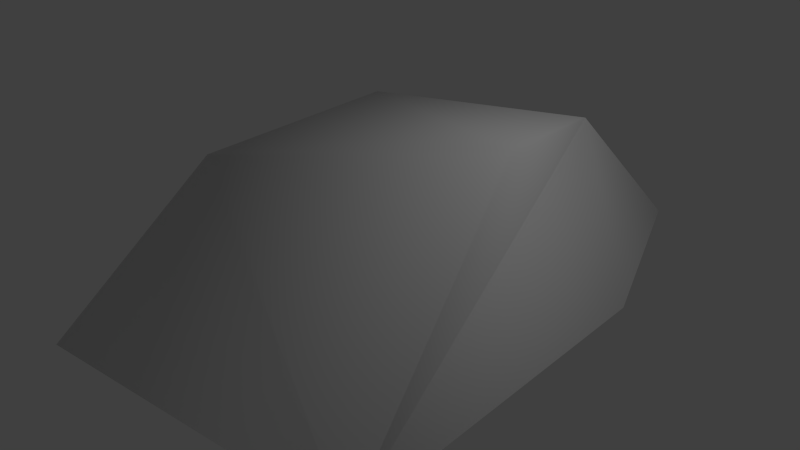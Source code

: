 # Source: rock6.blend  (saved by Blender 2.71.0; exported with 4.5.12 LTS)
import bpy
from mathutils import Matrix  # noqa: F401  (used for matrix-valued properties, if any)

bpy.ops.wm.read_factory_settings(use_empty=True)
scene = bpy.context.scene
scene.name = 'Scene'

# ---- collections
col_collection_1 = bpy.data.collections.new('Collection 1'); scene.collection.children.link(col_collection_1)

# ---- materials (node trees are filled in below, after node groups)
mat_material = bpy.data.materials.new('Material')
mat_material.alpha_threshold = 0.0
mat_material.use_transparent_shadow = False
mat_material.roughness = 0.5
mat_material.line_color = (0.0, 0.0, 0.0, 1.0)

# ---- material node trees

# ---- world
world_world = bpy.data.worlds.new('World'); scene.world = world_world
world_world.color = (0.05088, 0.05088, 0.05088)
world_world.use_sun_shadow = False
world_world.sun_shadow_jitter_overblur = 0.0
world_world.cycles.sampling_method = 'MANUAL'
world_world.cycles.sample_map_resolution = 256

# ---- lights
light_lamp = bpy.data.lights.new('Lamp', 'POINT')
light_lamp.transmission_factor = 0.0
light_lamp.cutoff_distance = 30.0
light_lamp.energy = 100.0
light_lamp.shadow_buffer_clip_start = 1.001
light_lamp.shadow_soft_size = 0.1
light_lamp.shadow_maximum_resolution = 0.006
light_lamp.use_absolute_resolution = True
light_lamp.cycles.use_multiple_importance_sampling = False

# ---- meshes
me_cube = bpy.data.meshes.new('Cube')
me_cube.from_pydata([(1.0, 3.513, 0.0), (1.783, -3.315, 0.0), (-2.146, -2.826, 0.0), (-2.345, 2.0, 0.0), (1.0, 2.0, 1.154), (1.0, -2.0, 0.9331), (-1.0, -2.0, 2.0), (-1.0, 1.359, 1.691), (1.0, -0.06726, 2.0), (-0.4977, -0.32, 2.0), (0.5135, 1.472, 2.0), (1.0, 2.0, 1.0), (0.6667, 0.3083, 3.0), (0.007264, 0.6655, 3.323), (0.6667, 1.078, 2.522), (-0.7961, 3.447, 0.0), (0.4214, 2.561, 1.309), (-1.483, 0.1946, 0.0)], [(0, 11)], [(8, 9, 6, 5), (0, 4, 10, 8, 5, 1), (1, 5, 6, 2), (2, 6, 9, 17), (16, 15, 3, 7), (16, 7, 9, 10), (10, 9, 13, 14), (14, 13, 12), (8, 10, 14, 12), (9, 8, 12, 13), (4, 0, 15, 16), (4, 16, 10), (17, 9, 7, 3)])
me_cube.polygons.foreach_set('use_smooth', [True] * 13)
_uv = me_cube.uv_layers.new(name='UVMap')
_uv.uv.foreach_set('vector', [0.7165, 0.6883, 0.7386, 0.8539, 0.5638, 0.9811, 0.5565, 0.6878, 0.9284, 0.3634, 0.8514, 0.526, 0.808, 0.6191, 0.7165, 0.6883, 0.5565, 0.6878, 0.508, 0.5899, 0.508, 0.5899, 0.5565, 0.6878, 0.5638, 0.9811, 0.336, 0.9353, 0.336, 0.9353, 0.5638, 0.9811, 0.7386, 0.8539, 1.207, 0.7941, 0.8866, 0.5731, 0.9828, 0.5513, 1.045, 0.7759, 0.9034, 0.8048, 0.8866, 0.5731, 0.9034, 0.8048, 0.7386, 0.8539, 0.808, 0.6191, 0.808, 0.6191, 0.7386, 0.8539, 0.7838, 0.8659, 0.7926, 0.7139, 0.7926, 0.7139, 0.7838, 0.8659, 0.7512, 0.7877, 0.7165, 0.6883, 0.808, 0.6191, 0.7926, 0.7139, 0.7512, 0.7877, 0.7386, 0.8539, 0.7165, 0.6883, 0.7512, 0.7877, 0.7838, 0.8659, 0.8514, 0.526, 0.9284, 0.3634, 0.9828, 0.5513, 0.8866, 0.5731, 0.8514, 0.526, 0.8866, 0.5731, 0.808, 0.6191, 1.207, 0.7941, 0.7386, 0.8539, 0.9034, 0.8048, 1.045, 0.7759])
me_cube.materials.append(mat_material)
me_cube.use_remesh_preserve_volume = False
me_cube.use_remesh_preserve_attributes = False
me_cube.use_mirror_vertex_groups = False
me_cube.update()

# ---- objects
ob_cube = bpy.data.objects.new('Cube', me_cube)
ob_lamp = bpy.data.objects.new('Lamp', light_lamp)

# ---- transforms, parenting, visibility, modifiers, constraints
ob_cube.location = (0.0, 0.0, 0.0)
ob_cube.lock_rotations_4d = False
ob_cube.empty_display_type = 'ARROWS'
ob_cube.lineart.crease_threshold = 0.0
_m = ob_cube.modifiers.new('Subsurf', 'SUBSURF')
_m.uv_smooth = 'PRESERVE_CORNERS'
_m.quality = 2
_m.subdivision_type = 'SIMPLE'
_m.levels = 5
_m.show_only_control_edges = False
_m = ob_cube.modifiers.new('Displace', 'DISPLACE')
_m.strength = 0.5
_m.texture_coords = 'UV'
_m = ob_cube.modifiers.new('Displace.001', 'DISPLACE')
_m.texture_coords = 'UV'
_m = ob_cube.modifiers.new('Decimate', 'DECIMATE')
_m.ratio = 0.03
ob_lamp.location = (4.076, 1.005, 5.904)
ob_lamp.rotation_euler = (0.6503, 0.05522, 1.866)
ob_lamp.lock_rotations_4d = False
ob_lamp.empty_display_type = 'ARROWS'
ob_lamp.color = (0.0, 0.0, 0.0, 0.0)
ob_lamp.lineart.crease_threshold = 0.0

# ---- collection membership
col_collection_1.objects.link(ob_cube)
col_collection_1.objects.link(ob_lamp)

# ---- scene / render settings (as saved in the file)
scene.frame_start = 1; scene.frame_end = 250; scene.frame_set(1)
scene.render.engine = 'BLENDER_EEVEE_NEXT'
scene.render.resolution_percentage = 50
scene.render.dither_intensity = 0.0
scene.cycles.use_denoising = False
scene.cycles.samples = 10
scene.cycles.sampling_pattern = 'TABULATED_SOBOL'
scene.cycles.light_sampling_threshold = 0.0
scene.cycles.use_adaptive_sampling = False
scene.cycles.use_light_tree = False
scene.cycles.blur_glossy = 0.0
scene.cycles.volume_bounces = 1
scene.cycles.pixel_filter_type = 'GAUSSIAN'
scene.cycles.sample_clamp_indirect = 0.0
scene.view_settings.view_transform = 'Standard'
bpy.context.view_layer.update()

# ---- added for rendering (the .blend has no active camera): camera
cam_auto = bpy.data.cameras.new('AutoCamera')
cam_auto.lens = 50.0
cam_auto.sensor_width = 36.0
cam_auto.clip_end = 1000.0
ob_auto_camera = bpy.data.objects.new('AutoCamera', cam_auto)
scene.collection.objects.link(ob_auto_camera)
ob_auto_camera.location = (7.47986, -9.20791, 7.52686)
ob_auto_camera.rotation_euler = (1.09748, -7.21219e-08, 0.694738)
scene.camera = ob_auto_camera
bpy.context.view_layer.update()
